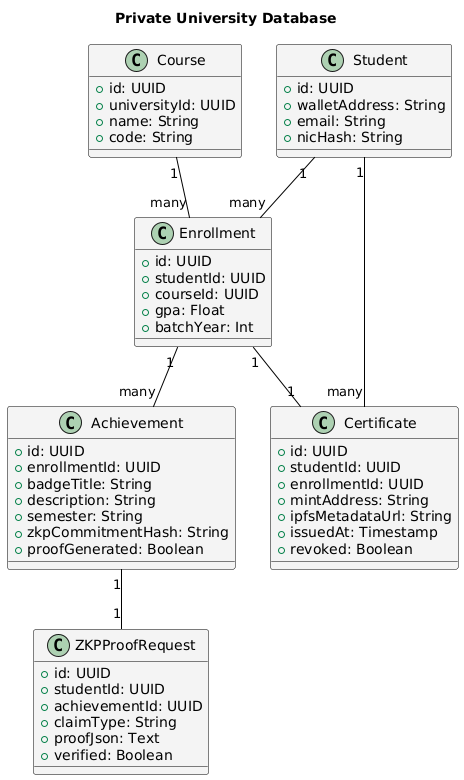

The diagram above was rendered by PlantUML. Its source (embedded in the PNG):
@startuml
title Private University Database

skinparam class {
  BackgroundColor #F4F4F4
  ArrowColor black
  BorderColor black
}

class Student {
  +id: UUID
  +walletAddress: String
  +email: String
  +nicHash: String
}

class Course {
  +id: UUID
  +universityId: UUID
  +name: String
  +code: String
}

class Enrollment {
  +id: UUID
  +studentId: UUID
  +courseId: UUID
  +gpa: Float
  +batchYear: Int
}

class Achievement {
  +id: UUID
  +enrollmentId: UUID
  +badgeTitle: String
  +description: String
  +semester: String
  +zkpCommitmentHash: String
  +proofGenerated: Boolean
}

class Certificate {
  +id: UUID
  +studentId: UUID
  +enrollmentId: UUID
  +mintAddress: String
  +ipfsMetadataUrl: String
  +issuedAt: Timestamp
  +revoked: Boolean
}

class ZKPProofRequest {
  +id: UUID
  +studentId: UUID
  +achievementId: UUID
  +claimType: String
  +proofJson: Text
  +verified: Boolean
}

Student "1" -- "many" Enrollment
Course "1" -- "many" Enrollment
Enrollment "1" -- "many" Achievement
Enrollment "1" -- "1" Certificate
Student "1" -- "many" Certificate
Achievement "1" -- "1" ZKPProofRequest
@enduml